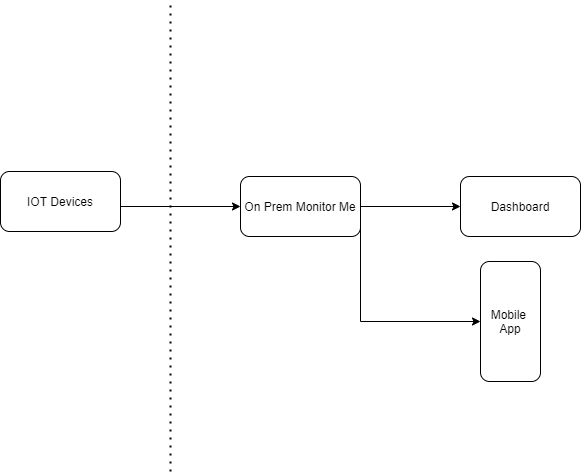

The diagram above was exported from draw.io. Its source (the exported page's mxGraphModel, read from the mxfile embedded in the PNG):
<mxGraphModel dx="1022" dy="539" grid="1" gridSize="10" guides="1" tooltips="1" connect="1" arrows="1" fold="1" page="1" pageScale="1" pageWidth="850" pageHeight="1100" math="0" shadow="0">
  <root>
    <mxCell id="0" />
    <mxCell id="1" parent="0" />
    <mxCell id="vrRWyDz6m-O3DaUrrC2f-1" value="IOT Devices" style="rounded=1;whiteSpace=wrap;html=1;" vertex="1" parent="1">
      <mxGeometry x="100" y="230" width="120" height="60" as="geometry" />
    </mxCell>
    <mxCell id="vrRWyDz6m-O3DaUrrC2f-2" value="" style="endArrow=none;dashed=1;html=1;dashPattern=1 3;strokeWidth=2;rounded=0;" edge="1" parent="1">
      <mxGeometry width="50" height="50" relative="1" as="geometry">
        <mxPoint x="270" y="530" as="sourcePoint" />
        <mxPoint x="270" y="60" as="targetPoint" />
      </mxGeometry>
    </mxCell>
    <mxCell id="vrRWyDz6m-O3DaUrrC2f-3" value="On Prem Monitor Me" style="rounded=1;whiteSpace=wrap;html=1;" vertex="1" parent="1">
      <mxGeometry x="340" y="235" width="120" height="60" as="geometry" />
    </mxCell>
    <mxCell id="vrRWyDz6m-O3DaUrrC2f-4" value="Dashboard" style="rounded=1;whiteSpace=wrap;html=1;" vertex="1" parent="1">
      <mxGeometry x="560" y="235" width="120" height="60" as="geometry" />
    </mxCell>
    <mxCell id="vrRWyDz6m-O3DaUrrC2f-5" value="" style="endArrow=classic;html=1;rounded=0;entryX=0;entryY=0.5;entryDx=0;entryDy=0;" edge="1" parent="1" target="vrRWyDz6m-O3DaUrrC2f-3">
      <mxGeometry width="50" height="50" relative="1" as="geometry">
        <mxPoint x="220" y="265" as="sourcePoint" />
        <mxPoint x="270" y="250" as="targetPoint" />
      </mxGeometry>
    </mxCell>
    <mxCell id="vrRWyDz6m-O3DaUrrC2f-6" value="" style="endArrow=classic;html=1;rounded=0;exitX=1;exitY=0.5;exitDx=0;exitDy=0;entryX=0;entryY=0.5;entryDx=0;entryDy=0;" edge="1" parent="1" source="vrRWyDz6m-O3DaUrrC2f-3" target="vrRWyDz6m-O3DaUrrC2f-4">
      <mxGeometry width="50" height="50" relative="1" as="geometry">
        <mxPoint x="470" y="290" as="sourcePoint" />
        <mxPoint x="520" y="240" as="targetPoint" />
      </mxGeometry>
    </mxCell>
    <mxCell id="vrRWyDz6m-O3DaUrrC2f-7" value="Mobile&amp;nbsp;&lt;br&gt;App" style="rounded=1;whiteSpace=wrap;html=1;" vertex="1" parent="1">
      <mxGeometry x="580" y="320" width="60" height="120" as="geometry" />
    </mxCell>
    <mxCell id="vrRWyDz6m-O3DaUrrC2f-8" value="" style="endArrow=classic;html=1;rounded=0;exitX=1;exitY=0.75;exitDx=0;exitDy=0;entryX=0;entryY=0.5;entryDx=0;entryDy=0;" edge="1" parent="1" source="vrRWyDz6m-O3DaUrrC2f-3" target="vrRWyDz6m-O3DaUrrC2f-7">
      <mxGeometry width="50" height="50" relative="1" as="geometry">
        <mxPoint x="460" y="320" as="sourcePoint" />
        <mxPoint x="510" y="270" as="targetPoint" />
        <Array as="points">
          <mxPoint x="460" y="380" />
        </Array>
      </mxGeometry>
    </mxCell>
  </root>
</mxGraphModel>